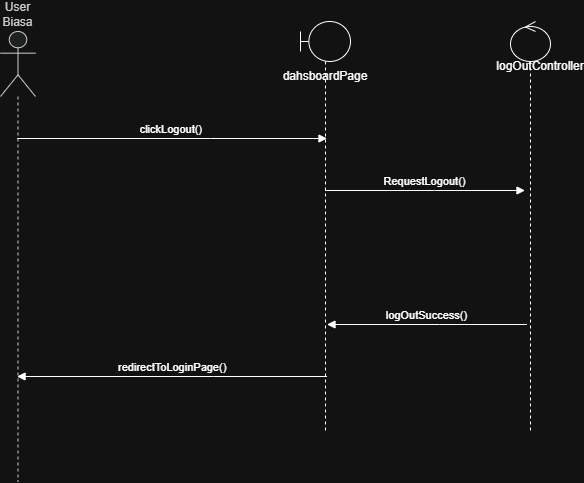

The diagram above was exported from draw.io. Its source (the exported page's mxGraphModel, read from the mxfile embedded in the PNG):
<mxGraphModel dx="861" dy="1610" grid="1" gridSize="10" guides="1" tooltips="1" connect="1" arrows="1" fold="1" page="1" pageScale="1" pageWidth="1169" pageHeight="827" math="0" shadow="0">
  <root>
    <mxCell id="0" />
    <mxCell id="1" parent="0" />
    <mxCell id="zpXcVDdpHx7ts3nx2mgN-1" parent="1" style="shape=umlLifeline;perimeter=lifelinePerimeter;whiteSpace=wrap;container=1;dropTarget=0;collapsible=0;recursiveResize=0;outlineConnect=0;portConstraint=eastwest;newEdgeStyle={&quot;edgeStyle&quot;:&quot;elbowEdgeStyle&quot;,&quot;elbow&quot;:&quot;vertical&quot;,&quot;curved&quot;:0,&quot;rounded&quot;:0};participant=umlActor;verticalAlign=bottom;labelPosition=center;verticalLabelPosition=top;align=center;size=65;fillColor=light-dark(#eeeeee,#1f2020);strokeColor=light-dark(#999999,#cccccc);fontColor=light-dark(#333333,#cccccc);" value="User Biasa" vertex="1">
      <mxGeometry height="450" width="35" x="20" y="20" as="geometry" />
    </mxCell>
    <mxCell id="zpXcVDdpHx7ts3nx2mgN-4" edge="1" parent="1" source="zpXcVDdpHx7ts3nx2mgN-1" style="verticalAlign=bottom;edgeStyle=elbowEdgeStyle;elbow=vertical;curved=0;rounded=0;endArrow=block;" value="clickLogout()">
      <mxGeometry relative="1" as="geometry">
        <Array as="points">
          <mxPoint x="230" y="127" />
        </Array>
        <mxPoint x="346.5" y="127" as="targetPoint" />
      </mxGeometry>
    </mxCell>
    <mxCell id="zpXcVDdpHx7ts3nx2mgN-5" edge="1" parent="1" style="verticalAlign=bottom;edgeStyle=elbowEdgeStyle;elbow=horizontal;curved=0;rounded=0;endArrow=block;" value="RequestLogout()">
      <mxGeometry relative="1" as="geometry">
        <Array as="points">
          <mxPoint x="454" y="179" />
        </Array>
        <mxPoint x="344.5" y="179" as="sourcePoint" />
        <mxPoint x="544.5" y="179" as="targetPoint" />
      </mxGeometry>
    </mxCell>
    <mxCell id="zpXcVDdpHx7ts3nx2mgN-7" edge="1" parent="1" style="verticalAlign=bottom;edgeStyle=elbowEdgeStyle;elbow=vertical;curved=0;rounded=0;endArrow=block;" value="logOutSuccess()">
      <mxGeometry relative="1" as="geometry">
        <Array as="points">
          <mxPoint x="459" y="313" />
        </Array>
        <mxPoint x="546.5" y="313" as="sourcePoint" />
        <mxPoint x="346.5" y="313" as="targetPoint" />
      </mxGeometry>
    </mxCell>
    <mxCell id="zpXcVDdpHx7ts3nx2mgN-8" edge="1" parent="1" style="verticalAlign=bottom;edgeStyle=elbowEdgeStyle;elbow=horizontal;curved=0;rounded=0;endArrow=block;" target="zpXcVDdpHx7ts3nx2mgN-1" value="redirectToLoginPage()">
      <mxGeometry relative="1" as="geometry">
        <Array as="points">
          <mxPoint x="233" y="365" />
        </Array>
        <mxPoint x="346.5" y="365" as="sourcePoint" />
      </mxGeometry>
    </mxCell>
    <mxCell id="-3-V_rGAPKgdFFLERZdh-1" parent="1" style="shape=umlLifeline;perimeter=lifelinePerimeter;whiteSpace=wrap;html=1;container=1;dropTarget=0;collapsible=0;recursiveResize=0;outlineConnect=0;portConstraint=eastwest;newEdgeStyle={&quot;curved&quot;:0,&quot;rounded&quot;:0};participant=umlBoundary;" value="" vertex="1">
      <mxGeometry height="410" width="50" x="320" y="10" as="geometry" />
    </mxCell>
    <mxCell id="-3-V_rGAPKgdFFLERZdh-2" parent="1" style="text;html=1;whiteSpace=wrap;strokeColor=none;fillColor=none;align=center;verticalAlign=middle;rounded=0;" value="dahsboardPage" vertex="1">
      <mxGeometry height="30" width="60" x="315" y="50" as="geometry" />
    </mxCell>
    <mxCell id="-3-V_rGAPKgdFFLERZdh-3" parent="1" style="shape=umlLifeline;perimeter=lifelinePerimeter;whiteSpace=wrap;html=1;container=1;dropTarget=0;collapsible=0;recursiveResize=0;outlineConnect=0;portConstraint=eastwest;newEdgeStyle={&quot;curved&quot;:0,&quot;rounded&quot;:0};participant=umlControl;" value="" vertex="1">
      <mxGeometry height="410" width="40" x="530" y="10" as="geometry" />
    </mxCell>
    <mxCell id="-3-V_rGAPKgdFFLERZdh-4" parent="1" style="text;html=1;whiteSpace=wrap;strokeColor=none;fillColor=none;align=center;verticalAlign=middle;rounded=0;" value="logOutController" vertex="1">
      <mxGeometry height="30" width="60" x="530" y="40" as="geometry" />
    </mxCell>
  </root>
</mxGraphModel>